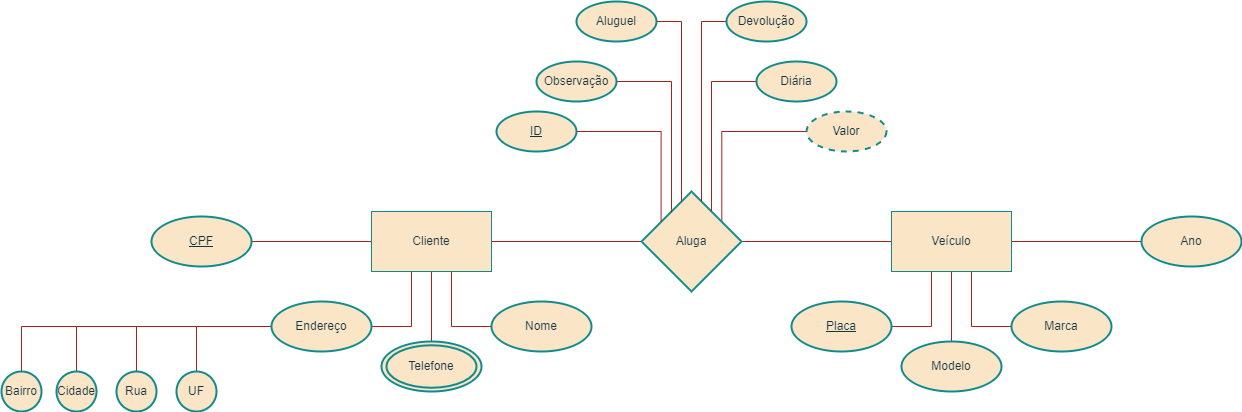

The diagram above was exported from draw.io. Its source (the exported page's mxGraphModel, read from the mxfile embedded in the PNG):
<mxGraphModel dx="2086" dy="1848" grid="1" gridSize="10" guides="1" tooltips="1" connect="1" arrows="1" fold="1" page="1" pageScale="1" pageWidth="827" pageHeight="1169" math="0" shadow="0">
  <root>
    <mxCell id="0" />
    <mxCell id="1" parent="0" />
    <mxCell id="by1oNp06hQnk4EXYKrAF-13" style="edgeStyle=orthogonalEdgeStyle;rounded=0;orthogonalLoop=1;jettySize=auto;html=1;entryX=1;entryY=0.5;entryDx=0;entryDy=0;entryPerimeter=0;endArrow=none;endFill=0;labelBackgroundColor=none;strokeColor=#A8201A;fontColor=default;" edge="1" parent="1" source="by1oNp06hQnk4EXYKrAF-1" target="by1oNp06hQnk4EXYKrAF-8">
      <mxGeometry relative="1" as="geometry" />
    </mxCell>
    <mxCell id="by1oNp06hQnk4EXYKrAF-15" style="edgeStyle=orthogonalEdgeStyle;rounded=0;orthogonalLoop=1;jettySize=auto;html=1;entryX=0.5;entryY=0;entryDx=0;entryDy=0;entryPerimeter=0;endArrow=none;endFill=0;labelBackgroundColor=none;strokeColor=#A8201A;fontColor=default;" edge="1" parent="1" source="by1oNp06hQnk4EXYKrAF-1" target="by1oNp06hQnk4EXYKrAF-11">
      <mxGeometry relative="1" as="geometry" />
    </mxCell>
    <mxCell id="by1oNp06hQnk4EXYKrAF-33" style="edgeStyle=orthogonalEdgeStyle;rounded=0;orthogonalLoop=1;jettySize=auto;html=1;endArrow=none;endFill=0;labelBackgroundColor=none;strokeColor=#A8201A;fontColor=default;" edge="1" parent="1" source="by1oNp06hQnk4EXYKrAF-1">
      <mxGeometry relative="1" as="geometry">
        <mxPoint x="450" y="210" as="targetPoint" />
      </mxGeometry>
    </mxCell>
    <mxCell id="by1oNp06hQnk4EXYKrAF-34" style="edgeStyle=orthogonalEdgeStyle;rounded=0;orthogonalLoop=1;jettySize=auto;html=1;entryX=1;entryY=0.5;entryDx=0;entryDy=0;entryPerimeter=0;endArrow=none;endFill=0;labelBackgroundColor=none;strokeColor=#A8201A;fontColor=default;" edge="1" parent="1" source="by1oNp06hQnk4EXYKrAF-1" target="by1oNp06hQnk4EXYKrAF-12">
      <mxGeometry relative="1" as="geometry">
        <Array as="points">
          <mxPoint x="220" y="295" />
        </Array>
      </mxGeometry>
    </mxCell>
    <mxCell id="by1oNp06hQnk4EXYKrAF-35" style="edgeStyle=orthogonalEdgeStyle;rounded=0;orthogonalLoop=1;jettySize=auto;html=1;entryX=0;entryY=0.5;entryDx=0;entryDy=0;entryPerimeter=0;endArrow=none;endFill=0;labelBackgroundColor=none;strokeColor=#A8201A;fontColor=default;" edge="1" parent="1" source="by1oNp06hQnk4EXYKrAF-1" target="by1oNp06hQnk4EXYKrAF-9">
      <mxGeometry relative="1" as="geometry">
        <Array as="points">
          <mxPoint x="260" y="295" />
        </Array>
      </mxGeometry>
    </mxCell>
    <mxCell id="by1oNp06hQnk4EXYKrAF-1" value="Cliente&lt;br&gt;" style="rounded=0;whiteSpace=wrap;html=1;labelBackgroundColor=none;fillColor=#FAE5C7;strokeColor=#0F8B8D;fontColor=#143642;" vertex="1" parent="1">
      <mxGeometry x="180" y="180" width="120" height="60" as="geometry" />
    </mxCell>
    <mxCell id="by1oNp06hQnk4EXYKrAF-8" value="&lt;u&gt;CPF&lt;/u&gt;" style="strokeWidth=2;html=1;shape=mxgraph.flowchart.start_1;whiteSpace=wrap;labelBackgroundColor=none;fillColor=#FAE5C7;strokeColor=#0F8B8D;fontColor=#143642;" vertex="1" parent="1">
      <mxGeometry x="-40" y="185" width="100" height="50" as="geometry" />
    </mxCell>
    <mxCell id="by1oNp06hQnk4EXYKrAF-9" value="Nome" style="strokeWidth=2;html=1;shape=mxgraph.flowchart.start_1;whiteSpace=wrap;labelBackgroundColor=none;fillColor=#FAE5C7;strokeColor=#0F8B8D;fontColor=#143642;" vertex="1" parent="1">
      <mxGeometry x="300" y="270" width="100" height="50" as="geometry" />
    </mxCell>
    <mxCell id="by1oNp06hQnk4EXYKrAF-11" value="Telefone" style="strokeWidth=2;html=1;shape=mxgraph.flowchart.start_1;whiteSpace=wrap;fillStyle=auto;perimeterSpacing=0;strokeColor=#0F8B8D;container=0;labelBackgroundColor=none;fillColor=#FAE5C7;fontColor=#143642;" vertex="1" parent="1">
      <mxGeometry x="190" y="310" width="100" height="50" as="geometry" />
    </mxCell>
    <mxCell id="by1oNp06hQnk4EXYKrAF-27" style="edgeStyle=orthogonalEdgeStyle;rounded=0;orthogonalLoop=1;jettySize=auto;html=1;endArrow=none;endFill=0;labelBackgroundColor=none;strokeColor=#A8201A;fontColor=default;" edge="1" parent="1" source="by1oNp06hQnk4EXYKrAF-12" target="by1oNp06hQnk4EXYKrAF-19">
      <mxGeometry relative="1" as="geometry">
        <Array as="points" />
      </mxGeometry>
    </mxCell>
    <mxCell id="by1oNp06hQnk4EXYKrAF-28" style="edgeStyle=orthogonalEdgeStyle;rounded=0;orthogonalLoop=1;jettySize=auto;html=1;entryX=0.5;entryY=0;entryDx=0;entryDy=0;entryPerimeter=0;endArrow=none;endFill=0;labelBackgroundColor=none;strokeColor=#A8201A;fontColor=default;" edge="1" parent="1" source="by1oNp06hQnk4EXYKrAF-12" target="by1oNp06hQnk4EXYKrAF-20">
      <mxGeometry relative="1" as="geometry" />
    </mxCell>
    <mxCell id="by1oNp06hQnk4EXYKrAF-29" style="edgeStyle=orthogonalEdgeStyle;rounded=0;orthogonalLoop=1;jettySize=auto;html=1;entryX=0.5;entryY=0;entryDx=0;entryDy=0;entryPerimeter=0;endArrow=none;endFill=0;labelBackgroundColor=none;strokeColor=#A8201A;fontColor=default;" edge="1" parent="1" source="by1oNp06hQnk4EXYKrAF-12" target="by1oNp06hQnk4EXYKrAF-21">
      <mxGeometry relative="1" as="geometry" />
    </mxCell>
    <mxCell id="by1oNp06hQnk4EXYKrAF-31" style="edgeStyle=orthogonalEdgeStyle;rounded=0;orthogonalLoop=1;jettySize=auto;html=1;endArrow=none;endFill=0;labelBackgroundColor=none;strokeColor=#A8201A;fontColor=default;" edge="1" parent="1" source="by1oNp06hQnk4EXYKrAF-12" target="by1oNp06hQnk4EXYKrAF-18">
      <mxGeometry relative="1" as="geometry" />
    </mxCell>
    <mxCell id="by1oNp06hQnk4EXYKrAF-12" value="Endereço" style="strokeWidth=2;html=1;shape=mxgraph.flowchart.start_1;whiteSpace=wrap;labelBackgroundColor=none;fillColor=#FAE5C7;strokeColor=#0F8B8D;fontColor=#143642;" vertex="1" parent="1">
      <mxGeometry x="80" y="270" width="100" height="50" as="geometry" />
    </mxCell>
    <mxCell id="by1oNp06hQnk4EXYKrAF-18" value="Rua" style="strokeWidth=2;html=1;shape=mxgraph.flowchart.start_1;whiteSpace=wrap;labelBackgroundColor=none;fillColor=#FAE5C7;strokeColor=#0F8B8D;fontColor=#143642;" vertex="1" parent="1">
      <mxGeometry x="-75" y="340" width="40" height="40" as="geometry" />
    </mxCell>
    <mxCell id="by1oNp06hQnk4EXYKrAF-19" value="Bairro" style="strokeWidth=2;html=1;shape=mxgraph.flowchart.start_1;whiteSpace=wrap;labelBackgroundColor=none;fillColor=#FAE5C7;strokeColor=#0F8B8D;fontColor=#143642;" vertex="1" parent="1">
      <mxGeometry x="-190" y="340" width="40" height="40" as="geometry" />
    </mxCell>
    <mxCell id="by1oNp06hQnk4EXYKrAF-20" value="Cidade" style="strokeWidth=2;html=1;shape=mxgraph.flowchart.start_1;whiteSpace=wrap;labelBackgroundColor=none;fillColor=#FAE5C7;strokeColor=#0F8B8D;fontColor=#143642;" vertex="1" parent="1">
      <mxGeometry x="-135" y="340" width="40" height="40" as="geometry" />
    </mxCell>
    <mxCell id="by1oNp06hQnk4EXYKrAF-21" value="UF" style="strokeWidth=2;html=1;shape=mxgraph.flowchart.start_1;whiteSpace=wrap;labelBackgroundColor=none;fillColor=#FAE5C7;strokeColor=#0F8B8D;fontColor=#143642;" vertex="1" parent="1">
      <mxGeometry x="-15" y="340" width="40" height="40" as="geometry" />
    </mxCell>
    <mxCell id="by1oNp06hQnk4EXYKrAF-25" value="Telefone" style="strokeWidth=2;html=1;shape=mxgraph.flowchart.start_1;whiteSpace=wrap;fillStyle=auto;perimeterSpacing=0;strokeColor=#0F8B8D;container=0;labelBackgroundColor=none;fillColor=#FAE5C7;fontColor=#143642;" vertex="1" parent="1">
      <mxGeometry x="195" y="313.75" width="90" height="42.5" as="geometry" />
    </mxCell>
    <mxCell id="by1oNp06hQnk4EXYKrAF-37" style="edgeStyle=orthogonalEdgeStyle;rounded=0;orthogonalLoop=1;jettySize=auto;html=1;entryX=0;entryY=0.5;entryDx=0;entryDy=0;endArrow=none;endFill=0;labelBackgroundColor=none;strokeColor=#A8201A;fontColor=default;" edge="1" parent="1" source="by1oNp06hQnk4EXYKrAF-36" target="by1oNp06hQnk4EXYKrAF-80">
      <mxGeometry relative="1" as="geometry">
        <mxPoint x="689.9999999999995" y="210" as="targetPoint" />
      </mxGeometry>
    </mxCell>
    <mxCell id="by1oNp06hQnk4EXYKrAF-107" style="edgeStyle=orthogonalEdgeStyle;rounded=0;orthogonalLoop=1;jettySize=auto;html=1;entryX=0;entryY=0.5;entryDx=0;entryDy=0;entryPerimeter=0;exitX=0.803;exitY=0.31;exitDx=0;exitDy=0;exitPerimeter=0;endArrow=none;endFill=0;labelBackgroundColor=none;strokeColor=#A8201A;fontColor=default;" edge="1" parent="1" source="by1oNp06hQnk4EXYKrAF-36" target="by1oNp06hQnk4EXYKrAF-106">
      <mxGeometry relative="1" as="geometry">
        <mxPoint x="540" y="170" as="sourcePoint" />
        <Array as="points">
          <mxPoint x="530" y="100" />
        </Array>
      </mxGeometry>
    </mxCell>
    <mxCell id="by1oNp06hQnk4EXYKrAF-36" value="Aluga" style="strokeWidth=2;html=1;shape=mxgraph.flowchart.decision;whiteSpace=wrap;labelBackgroundColor=none;fillColor=#FAE5C7;strokeColor=#0F8B8D;fontColor=#143642;" vertex="1" parent="1">
      <mxGeometry x="450" y="160" width="100" height="100" as="geometry" />
    </mxCell>
    <mxCell id="by1oNp06hQnk4EXYKrAF-77" style="edgeStyle=orthogonalEdgeStyle;rounded=0;orthogonalLoop=1;jettySize=auto;html=1;entryX=0.5;entryY=0;entryDx=0;entryDy=0;entryPerimeter=0;endArrow=none;endFill=0;labelBackgroundColor=none;strokeColor=#A8201A;fontColor=default;" edge="1" source="by1oNp06hQnk4EXYKrAF-80" target="by1oNp06hQnk4EXYKrAF-83" parent="1">
      <mxGeometry relative="1" as="geometry" />
    </mxCell>
    <mxCell id="by1oNp06hQnk4EXYKrAF-78" style="edgeStyle=orthogonalEdgeStyle;rounded=0;orthogonalLoop=1;jettySize=auto;html=1;entryX=1;entryY=0.5;entryDx=0;entryDy=0;entryPerimeter=0;endArrow=none;endFill=0;labelBackgroundColor=none;strokeColor=#A8201A;fontColor=default;" edge="1" source="by1oNp06hQnk4EXYKrAF-80" target="by1oNp06hQnk4EXYKrAF-88" parent="1">
      <mxGeometry relative="1" as="geometry">
        <Array as="points">
          <mxPoint x="740" y="295" />
        </Array>
      </mxGeometry>
    </mxCell>
    <mxCell id="by1oNp06hQnk4EXYKrAF-79" style="edgeStyle=orthogonalEdgeStyle;rounded=0;orthogonalLoop=1;jettySize=auto;html=1;entryX=0;entryY=0.5;entryDx=0;entryDy=0;entryPerimeter=0;endArrow=none;endFill=0;labelBackgroundColor=none;strokeColor=#A8201A;fontColor=default;" edge="1" source="by1oNp06hQnk4EXYKrAF-80" target="by1oNp06hQnk4EXYKrAF-82" parent="1">
      <mxGeometry relative="1" as="geometry">
        <Array as="points">
          <mxPoint x="780" y="295" />
        </Array>
      </mxGeometry>
    </mxCell>
    <mxCell id="by1oNp06hQnk4EXYKrAF-95" style="edgeStyle=orthogonalEdgeStyle;rounded=0;orthogonalLoop=1;jettySize=auto;html=1;endArrow=none;endFill=0;labelBackgroundColor=none;strokeColor=#A8201A;fontColor=default;" edge="1" parent="1" source="by1oNp06hQnk4EXYKrAF-80" target="by1oNp06hQnk4EXYKrAF-81">
      <mxGeometry relative="1" as="geometry" />
    </mxCell>
    <mxCell id="by1oNp06hQnk4EXYKrAF-80" value="Veículo" style="rounded=0;whiteSpace=wrap;html=1;labelBackgroundColor=none;fillColor=#FAE5C7;strokeColor=#0F8B8D;fontColor=#143642;" vertex="1" parent="1">
      <mxGeometry x="700" y="180" width="120" height="60" as="geometry" />
    </mxCell>
    <mxCell id="by1oNp06hQnk4EXYKrAF-81" value="Ano" style="strokeWidth=2;html=1;shape=mxgraph.flowchart.start_1;whiteSpace=wrap;labelBackgroundColor=none;fillColor=#FAE5C7;strokeColor=#0F8B8D;fontColor=#143642;" vertex="1" parent="1">
      <mxGeometry x="950" y="185" width="100" height="50" as="geometry" />
    </mxCell>
    <mxCell id="by1oNp06hQnk4EXYKrAF-82" value="Marca" style="strokeWidth=2;html=1;shape=mxgraph.flowchart.start_1;whiteSpace=wrap;labelBackgroundColor=none;fillColor=#FAE5C7;strokeColor=#0F8B8D;fontColor=#143642;" vertex="1" parent="1">
      <mxGeometry x="820" y="270" width="100" height="50" as="geometry" />
    </mxCell>
    <mxCell id="by1oNp06hQnk4EXYKrAF-83" value="Modelo" style="strokeWidth=2;html=1;shape=mxgraph.flowchart.start_1;whiteSpace=wrap;fillStyle=auto;perimeterSpacing=0;strokeColor=#0F8B8D;container=0;labelBackgroundColor=none;fillColor=#FAE5C7;fontColor=#143642;" vertex="1" parent="1">
      <mxGeometry x="710" y="310" width="100" height="50" as="geometry" />
    </mxCell>
    <mxCell id="by1oNp06hQnk4EXYKrAF-88" value="&lt;u&gt;Placa&lt;/u&gt;" style="strokeWidth=2;html=1;shape=mxgraph.flowchart.start_1;whiteSpace=wrap;labelBackgroundColor=none;fillColor=#FAE5C7;strokeColor=#0F8B8D;fontColor=#143642;" vertex="1" parent="1">
      <mxGeometry x="600" y="270" width="100" height="50" as="geometry" />
    </mxCell>
    <mxCell id="by1oNp06hQnk4EXYKrAF-111" style="edgeStyle=orthogonalEdgeStyle;rounded=0;orthogonalLoop=1;jettySize=auto;html=1;entryX=0.196;entryY=0.303;entryDx=0;entryDy=0;entryPerimeter=0;endArrow=none;endFill=0;labelBackgroundColor=none;strokeColor=#A8201A;fontColor=default;" edge="1" parent="1" source="by1oNp06hQnk4EXYKrAF-97" target="by1oNp06hQnk4EXYKrAF-36">
      <mxGeometry relative="1" as="geometry">
        <Array as="points">
          <mxPoint x="470" y="100" />
          <mxPoint x="470" y="190" />
        </Array>
      </mxGeometry>
    </mxCell>
    <mxCell id="by1oNp06hQnk4EXYKrAF-97" value="&lt;u&gt;ID&lt;/u&gt;" style="strokeWidth=2;html=1;shape=mxgraph.flowchart.start_1;whiteSpace=wrap;labelBackgroundColor=none;fillColor=#FAE5C7;strokeColor=#0F8B8D;fontColor=#143642;" vertex="1" parent="1">
      <mxGeometry x="305" y="80" width="80" height="40" as="geometry" />
    </mxCell>
    <mxCell id="by1oNp06hQnk4EXYKrAF-110" style="edgeStyle=orthogonalEdgeStyle;rounded=0;orthogonalLoop=1;jettySize=auto;html=1;entryX=0.296;entryY=0.208;entryDx=0;entryDy=0;entryPerimeter=0;endArrow=none;endFill=0;labelBackgroundColor=none;strokeColor=#A8201A;fontColor=default;" edge="1" parent="1" source="by1oNp06hQnk4EXYKrAF-102" target="by1oNp06hQnk4EXYKrAF-36">
      <mxGeometry relative="1" as="geometry">
        <Array as="points">
          <mxPoint x="480" y="50" />
          <mxPoint x="480" y="178" />
          <mxPoint x="480" y="178" />
        </Array>
      </mxGeometry>
    </mxCell>
    <mxCell id="by1oNp06hQnk4EXYKrAF-102" value="Observação" style="strokeWidth=2;html=1;shape=mxgraph.flowchart.start_1;whiteSpace=wrap;labelBackgroundColor=none;fillColor=#FAE5C7;strokeColor=#0F8B8D;fontColor=#143642;" vertex="1" parent="1">
      <mxGeometry x="345" y="30" width="80" height="40" as="geometry" />
    </mxCell>
    <mxCell id="by1oNp06hQnk4EXYKrAF-109" style="edgeStyle=orthogonalEdgeStyle;rounded=0;orthogonalLoop=1;jettySize=auto;html=1;endArrow=none;endFill=0;labelBackgroundColor=none;strokeColor=#A8201A;fontColor=default;" edge="1" parent="1" source="by1oNp06hQnk4EXYKrAF-103">
      <mxGeometry relative="1" as="geometry">
        <mxPoint x="490" y="170" as="targetPoint" />
        <Array as="points">
          <mxPoint x="490" y="-10" />
        </Array>
      </mxGeometry>
    </mxCell>
    <mxCell id="by1oNp06hQnk4EXYKrAF-103" value="Aluguel" style="strokeWidth=2;html=1;shape=mxgraph.flowchart.start_1;whiteSpace=wrap;labelBackgroundColor=none;fillColor=#FAE5C7;strokeColor=#0F8B8D;fontColor=#143642;" vertex="1" parent="1">
      <mxGeometry x="385" y="-30" width="80" height="40" as="geometry" />
    </mxCell>
    <mxCell id="by1oNp06hQnk4EXYKrAF-113" style="edgeStyle=orthogonalEdgeStyle;rounded=0;orthogonalLoop=1;jettySize=auto;html=1;endArrow=none;endFill=0;labelBackgroundColor=none;strokeColor=#A8201A;fontColor=default;" edge="1" parent="1" source="by1oNp06hQnk4EXYKrAF-104">
      <mxGeometry relative="1" as="geometry">
        <mxPoint x="510" y="170" as="targetPoint" />
        <Array as="points">
          <mxPoint x="510" y="-10" />
          <mxPoint x="510" y="170" />
        </Array>
      </mxGeometry>
    </mxCell>
    <mxCell id="by1oNp06hQnk4EXYKrAF-104" value="Devolução" style="strokeWidth=2;html=1;shape=mxgraph.flowchart.start_1;whiteSpace=wrap;labelBackgroundColor=none;fillColor=#FAE5C7;strokeColor=#0F8B8D;fontColor=#143642;" vertex="1" parent="1">
      <mxGeometry x="535" y="-30" width="80" height="40" as="geometry" />
    </mxCell>
    <mxCell id="by1oNp06hQnk4EXYKrAF-114" style="edgeStyle=orthogonalEdgeStyle;rounded=0;orthogonalLoop=1;jettySize=auto;html=1;endArrow=none;endFill=0;labelBackgroundColor=none;strokeColor=#A8201A;fontColor=default;" edge="1" parent="1" source="by1oNp06hQnk4EXYKrAF-105">
      <mxGeometry relative="1" as="geometry">
        <mxPoint x="520" y="180" as="targetPoint" />
        <Array as="points">
          <mxPoint x="520" y="50" />
        </Array>
      </mxGeometry>
    </mxCell>
    <mxCell id="by1oNp06hQnk4EXYKrAF-105" value="Diária" style="strokeWidth=2;html=1;shape=mxgraph.flowchart.start_1;whiteSpace=wrap;labelBackgroundColor=none;fillColor=#FAE5C7;strokeColor=#0F8B8D;fontColor=#143642;" vertex="1" parent="1">
      <mxGeometry x="565" y="30" width="80" height="40" as="geometry" />
    </mxCell>
    <mxCell id="by1oNp06hQnk4EXYKrAF-106" value="Valor" style="strokeWidth=2;html=1;shape=mxgraph.flowchart.start_1;whiteSpace=wrap;labelBackgroundColor=none;fillColor=#FAE5C7;strokeColor=#0F8B8D;fontColor=#143642;dashed=1;" vertex="1" parent="1">
      <mxGeometry x="615" y="80" width="80" height="40" as="geometry" />
    </mxCell>
  </root>
</mxGraphModel>